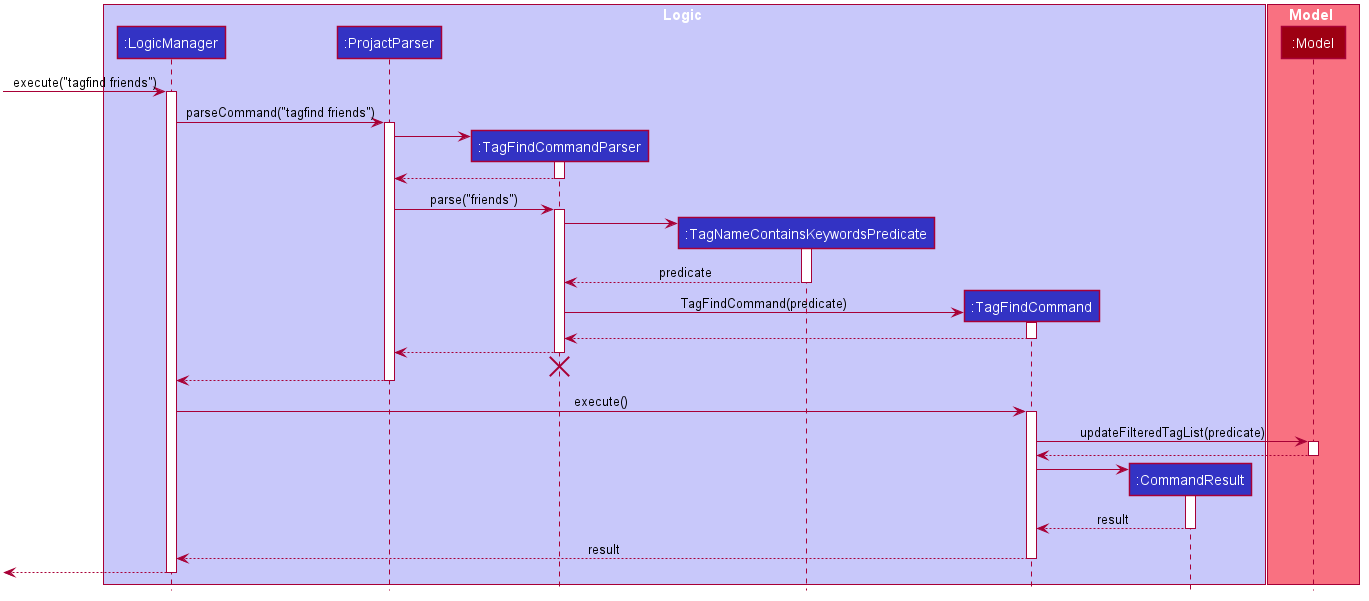

The diagram above was rendered by PlantUML. Its source (embedded in the PNG):
@startuml








skinparam BackgroundColor #FFFFFFF

skinparam Shadowing false

skinparam Class {
    FontColor #FFFFFF
    BorderThickness 1
    BorderColor #FFFFFF
    StereotypeFontColor #FFFFFF
    FontName Arial
}

skinparam Actor {
    BorderColor #000000
    Color #000000
    FontName Arial
}

skinparam Sequence {
    MessageAlign center
    BoxFontSize 15
    BoxPadding 0
    BoxFontColor #FFFFFF
    FontName Arial
}

skinparam Participant {
    FontColor #FFFFFFF
    Padding 20
}

skinparam MinClassWidth 50
skinparam ParticipantPadding 10
skinparam Shadowing false
skinparam DefaultTextAlignment center
skinparam packageStyle Rectangle

hide footbox
hide members
hide circle

box Logic #C8C8FA
participant ":LogicManager" as LogicManager #3333C4
participant ":ProjactParser" as ProjactParser #3333C4
participant ":TagFindCommandParser" as TagFindCommandParser #3333C4
participant ":TagNameContainsKeywordsPredicate" as TagNameContainsKeywordsPredicate #3333C4
participant ":TagFindCommand" as TagFindCommand #3333C4
participant ":CommandResult" as CommandResult #3333C4
end box

box Model #F97181
participant ":Model" as Model #9D0012
end box

[-> LogicManager : execute("tagfind friends")
activate LogicManager

LogicManager -> ProjactParser : parseCommand("tagfind friends")
activate ProjactParser

create TagFindCommandParser
ProjactParser -> TagFindCommandParser
activate TagFindCommandParser

TagFindCommandParser --> ProjactParser
deactivate TagFindCommandParser

ProjactParser -> TagFindCommandParser : parse("friends")
activate TagFindCommandParser

create TagNameContainsKeywordsPredicate
TagFindCommandParser -> TagNameContainsKeywordsPredicate
activate TagNameContainsKeywordsPredicate

TagNameContainsKeywordsPredicate --> TagFindCommandParser : predicate
deactivate TagNameContainsKeywordsPredicate

create TagFindCommand
TagFindCommandParser -> TagFindCommand : TagFindCommand(predicate)
activate TagFindCommand

TagFindCommand --> TagFindCommandParser
deactivate TagFindCommand

TagFindCommandParser --> ProjactParser
deactivate TagFindCommandParser
TagFindCommandParser -[hidden]-> ProjactParser
destroy TagFindCommandParser

ProjactParser --> LogicManager
deactivate ProjactParser

LogicManager -> TagFindCommand : execute()
activate TagFindCommand

TagFindCommand -> Model : updateFilteredTagList(predicate)
activate Model

Model --> TagFindCommand
deactivate Model

create CommandResult
TagFindCommand -> CommandResult
activate CommandResult

CommandResult --> TagFindCommand : result
deactivate CommandResult

TagFindCommand --> LogicManager : result
deactivate TagFindCommand

[<--LogicManager
deactivate LogicManager


@enduml